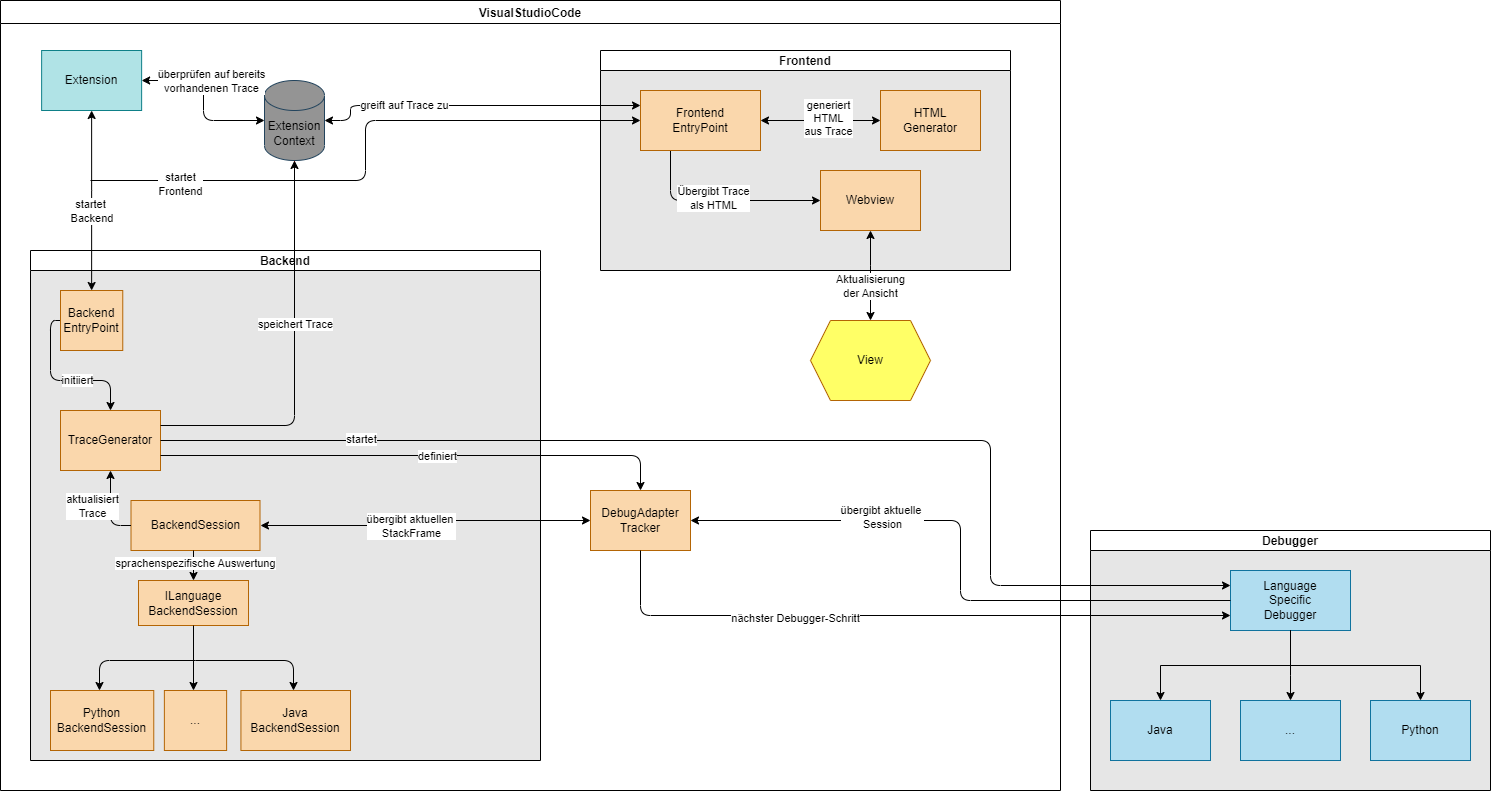

The diagram above was exported from draw.io. Its source (the exported page's mxGraphModel, read from the mxfile embedded in the PNG):
<mxGraphModel dx="1257" dy="2004" grid="1" gridSize="10" guides="1" tooltips="1" connect="1" arrows="1" fold="1" page="1" pageScale="1" pageWidth="827" pageHeight="1169" math="0" shadow="0">
  <root>
    <mxCell id="0" />
    <mxCell id="1" parent="0" />
    <mxCell id="43" value="VisualStudioCode" style="swimlane;startSize=23;swimlaneFillColor=none;" parent="1" vertex="1">
      <mxGeometry x="90" y="-50" width="1060" height="790" as="geometry" />
    </mxCell>
    <mxCell id="41" value="&lt;font&gt;Extension&lt;/font&gt;" style="whiteSpace=wrap;html=1;align=center;verticalAlign=middle;treeFolding=1;treeMoving=1;newEdgeStyle={&quot;edgeStyle&quot;:&quot;elbowEdgeStyle&quot;,&quot;startArrow&quot;:&quot;none&quot;,&quot;endArrow&quot;:&quot;none&quot;};fillColor=#b0e3e6;strokeColor=#0e8088;" parent="43" vertex="1">
      <mxGeometry x="41.129999999999995" y="50" width="100" height="60" as="geometry" />
    </mxCell>
    <mxCell id="31" value="Frontend" style="swimlane;startSize=20;horizontal=1;containerType=tree;newEdgeStyle={&quot;edgeStyle&quot;:&quot;elbowEdgeStyle&quot;,&quot;startArrow&quot;:&quot;none&quot;,&quot;endArrow&quot;:&quot;none&quot;};swimlaneFillColor=#E6E6E6;gradientColor=none;" parent="43" vertex="1">
      <mxGeometry x="600" y="50" width="410" height="220" as="geometry" />
    </mxCell>
    <mxCell id="120" style="edgeStyle=orthogonalEdgeStyle;rounded=1;html=1;startArrow=none;endArrow=classic;entryX=0;entryY=0.5;entryDx=0;entryDy=0;strokeColor=default;fontColor=#000000;endFill=1;exitX=0.25;exitY=1;exitDx=0;exitDy=0;" parent="31" source="34" target="119" edge="1">
      <mxGeometry relative="1" as="geometry" />
    </mxCell>
    <mxCell id="163" value="Übergibt Trace&lt;br&gt;als HTML" style="edgeLabel;html=1;align=center;verticalAlign=middle;resizable=0;points=[];" parent="120" vertex="1" connectable="0">
      <mxGeometry x="-0.0771" y="3" relative="1" as="geometry">
        <mxPoint as="offset" />
      </mxGeometry>
    </mxCell>
    <UserObject label="Frontend&lt;br&gt;EntryPoint" treeRoot="1" id="34">
      <mxCell style="whiteSpace=wrap;html=1;align=center;treeFolding=1;treeMoving=1;newEdgeStyle={&quot;edgeStyle&quot;:&quot;elbowEdgeStyle&quot;,&quot;startArrow&quot;:&quot;none&quot;,&quot;endArrow&quot;:&quot;none&quot;};fillColor=#fad7ac;strokeColor=#b46504;" parent="31" vertex="1">
        <mxGeometry x="40" y="40" width="120" height="60" as="geometry" />
      </mxCell>
    </UserObject>
    <mxCell id="119" value="Webview" style="whiteSpace=wrap;html=1;align=center;verticalAlign=middle;treeFolding=1;treeMoving=1;newEdgeStyle={&quot;edgeStyle&quot;:&quot;elbowEdgeStyle&quot;,&quot;startArrow&quot;:&quot;none&quot;,&quot;endArrow&quot;:&quot;none&quot;};fillColor=#fad7ac;strokeColor=#b46504;" parent="31" vertex="1">
      <mxGeometry x="220" y="120" width="100" height="60" as="geometry" />
    </mxCell>
    <mxCell id="35" value="HTML&lt;br&gt;Generator" style="whiteSpace=wrap;html=1;align=center;verticalAlign=middle;treeFolding=1;treeMoving=1;newEdgeStyle={&quot;edgeStyle&quot;:&quot;elbowEdgeStyle&quot;,&quot;startArrow&quot;:&quot;none&quot;,&quot;endArrow&quot;:&quot;none&quot;};fillColor=#fad7ac;strokeColor=#b46504;" parent="31" vertex="1">
      <mxGeometry x="280" y="40" width="100" height="60" as="geometry" />
    </mxCell>
    <mxCell id="32" value="" style="edgeStyle=elbowEdgeStyle;elbow=vertical;sourcePerimeterSpacing=0;targetPerimeterSpacing=0;startArrow=classic;endArrow=classic;rounded=0;curved=0;endFill=1;startFill=1;" parent="31" source="34" target="35" edge="1">
      <mxGeometry relative="1" as="geometry" />
    </mxCell>
    <mxCell id="156" value="generiert&lt;br&gt;HTML&lt;br&gt;aus Trace" style="edgeLabel;html=1;align=center;verticalAlign=middle;resizable=0;points=[];" parent="32" vertex="1" connectable="0">
      <mxGeometry x="0.1141" y="3" relative="1" as="geometry">
        <mxPoint as="offset" />
      </mxGeometry>
    </mxCell>
    <mxCell id="170" value="" style="edgeStyle=elbowEdgeStyle;html=1;elbow=horizontal;startArrow=none;endArrow=none;strokeColor=#FF0000;" parent="43" source="2" target="145" edge="1">
      <mxGeometry relative="1" as="geometry" />
    </mxCell>
    <mxCell id="2" value="Backend" style="swimlane;startSize=20;horizontal=1;containerType=tree;newEdgeStyle={&quot;edgeStyle&quot;:&quot;elbowEdgeStyle&quot;,&quot;startArrow&quot;:&quot;none&quot;,&quot;endArrow&quot;:&quot;none&quot;};gradientColor=none;swimlaneFillColor=#E6E6E6;" parent="43" vertex="1">
      <mxGeometry x="30" y="250" width="510" height="510" as="geometry" />
    </mxCell>
    <mxCell id="75" value="TraceGenerator" style="whiteSpace=wrap;html=1;align=center;verticalAlign=middle;treeFolding=1;treeMoving=1;newEdgeStyle={&quot;edgeStyle&quot;:&quot;elbowEdgeStyle&quot;,&quot;startArrow&quot;:&quot;none&quot;,&quot;endArrow&quot;:&quot;none&quot;};fillColor=#fad7ac;strokeColor=#b46504;container=1;" parent="2" vertex="1">
      <mxGeometry x="30" y="160" width="100" height="60" as="geometry" />
    </mxCell>
    <mxCell id="101" style="edgeStyle=orthogonalEdgeStyle;rounded=1;html=1;startArrow=none;endArrow=classic;fontColor=#000000;exitX=0;exitY=0.5;exitDx=0;exitDy=0;endFill=1;entryX=0.5;entryY=0;entryDx=0;entryDy=0;" parent="2" source="70" target="75" edge="1">
      <mxGeometry relative="1" as="geometry">
        <mxPoint x="80" y="160" as="targetPoint" />
      </mxGeometry>
    </mxCell>
    <mxCell id="165" value="initiiert" style="edgeLabel;html=1;align=center;verticalAlign=middle;resizable=0;points=[];" parent="101" vertex="1" connectable="0">
      <mxGeometry x="0.2" y="1" relative="1" as="geometry">
        <mxPoint as="offset" />
      </mxGeometry>
    </mxCell>
    <mxCell id="70" value="Backend&lt;br&gt;EntryPoint" style="whiteSpace=wrap;html=1;align=center;verticalAlign=middle;treeFolding=1;treeMoving=1;newEdgeStyle={&quot;edgeStyle&quot;:&quot;elbowEdgeStyle&quot;,&quot;startArrow&quot;:&quot;none&quot;,&quot;endArrow&quot;:&quot;none&quot;};fillColor=#fad7ac;strokeColor=#b46504;container=1;" parent="2" vertex="1">
      <mxGeometry x="29.995849056603788" y="40" width="62.264150943396224" height="60" as="geometry" />
    </mxCell>
    <mxCell id="96" value="" style="group" parent="2" vertex="1" connectable="0">
      <mxGeometry x="20" y="250" width="300" height="250" as="geometry" />
    </mxCell>
    <mxCell id="9" value="Java&lt;br&gt;BackendSession" style="whiteSpace=wrap;html=1;align=center;verticalAlign=middle;treeFolding=1;treeMoving=1;newEdgeStyle={&quot;edgeStyle&quot;:&quot;elbowEdgeStyle&quot;,&quot;startArrow&quot;:&quot;none&quot;,&quot;endArrow&quot;:&quot;none&quot;};fillColor=#fad7ac;strokeColor=#b46504;" parent="96" vertex="1">
      <mxGeometry x="190.43" y="190" width="109.57" height="60" as="geometry" />
    </mxCell>
    <mxCell id="6" value="Python&lt;br&gt;BackendSession" style="whiteSpace=wrap;html=1;align=center;verticalAlign=middle;treeFolding=1;treeMoving=1;newEdgeStyle={&quot;edgeStyle&quot;:&quot;elbowEdgeStyle&quot;,&quot;startArrow&quot;:&quot;none&quot;,&quot;endArrow&quot;:&quot;none&quot;};fillColor=#fad7ac;strokeColor=#b46504;" parent="96" vertex="1">
      <mxGeometry y="190" width="103.26" height="60" as="geometry" />
    </mxCell>
    <mxCell id="7" value="..." style="whiteSpace=wrap;html=1;align=center;verticalAlign=middle;treeFolding=1;treeMoving=1;newEdgeStyle={&quot;edgeStyle&quot;:&quot;elbowEdgeStyle&quot;,&quot;startArrow&quot;:&quot;none&quot;,&quot;endArrow&quot;:&quot;none&quot;};fillColor=#fad7ac;strokeColor=#b46504;" parent="96" vertex="1">
      <mxGeometry x="113.86698113207547" y="190" width="62.264150943396224" height="60" as="geometry" />
    </mxCell>
    <UserObject label="BackendSession" treeRoot="1" id="90">
      <mxCell style="whiteSpace=wrap;html=1;align=center;treeFolding=1;treeMoving=1;newEdgeStyle={&quot;edgeStyle&quot;:&quot;elbowEdgeStyle&quot;,&quot;startArrow&quot;:&quot;none&quot;,&quot;endArrow&quot;:&quot;none&quot;};fillColor=#fad7ac;strokeColor=#b46504;" parent="96" vertex="1">
        <mxGeometry x="80.5" width="129" height="50" as="geometry" />
      </mxCell>
    </UserObject>
    <mxCell id="91" value="ILanguage&lt;br&gt;BackendSession" style="whiteSpace=wrap;html=1;align=center;verticalAlign=middle;treeFolding=1;treeMoving=1;newEdgeStyle={&quot;edgeStyle&quot;:&quot;elbowEdgeStyle&quot;,&quot;startArrow&quot;:&quot;none&quot;,&quot;endArrow&quot;:&quot;none&quot;};fillColor=#fad7ac;strokeColor=#b46504;" parent="96" vertex="1">
      <mxGeometry x="88" y="80" width="110" height="45" as="geometry" />
    </mxCell>
    <mxCell id="92" style="edgeStyle=elbowEdgeStyle;rounded=1;html=1;startArrow=none;endArrow=classic;entryX=0.5;entryY=0;entryDx=0;entryDy=0;fontColor=#000000;endFill=1;" parent="96" source="90" target="91" edge="1">
      <mxGeometry relative="1" as="geometry" />
    </mxCell>
    <mxCell id="160" value="sprachenspezifische Auswertung" style="edgeLabel;html=1;align=center;verticalAlign=middle;resizable=0;points=[];" parent="92" vertex="1" connectable="0">
      <mxGeometry x="-0.1798" y="1" relative="1" as="geometry">
        <mxPoint as="offset" />
      </mxGeometry>
    </mxCell>
    <mxCell id="93" style="edgeStyle=elbowEdgeStyle;rounded=1;html=1;startArrow=none;endArrow=classic;entryX=0.5;entryY=0;entryDx=0;entryDy=0;fontColor=#000000;endFill=1;exitX=0.5;exitY=1;exitDx=0;exitDy=0;" parent="96" source="91" edge="1">
      <mxGeometry relative="1" as="geometry">
        <mxPoint x="58" y="-640" as="sourcePoint" />
        <mxPoint x="142.99905660377362" y="190" as="targetPoint" />
      </mxGeometry>
    </mxCell>
    <mxCell id="94" style="edgeStyle=elbowEdgeStyle;rounded=1;html=1;startArrow=none;endArrow=classic;entryX=0.5;entryY=0;entryDx=0;entryDy=0;endFill=1;" parent="96" edge="1">
      <mxGeometry relative="1" as="geometry">
        <mxPoint x="144.84905660377353" y="160" as="sourcePoint" />
        <mxPoint x="243.21499999999992" y="190" as="targetPoint" />
        <Array as="points">
          <mxPoint x="243" y="170" />
        </Array>
      </mxGeometry>
    </mxCell>
    <mxCell id="95" value="" style="edgeStyle=elbowEdgeStyle;sourcePerimeterSpacing=0;targetPerimeterSpacing=0;startArrow=none;endArrow=classic;rounded=1;entryX=0.5;entryY=0;entryDx=0;entryDy=0;endFill=1;" parent="96" edge="1">
      <mxGeometry relative="1" as="geometry">
        <mxPoint x="144.84905660377353" y="160" as="sourcePoint" />
        <mxPoint x="49.63000000000011" y="190" as="targetPoint" />
        <Array as="points">
          <mxPoint x="49" y="170" />
        </Array>
      </mxGeometry>
    </mxCell>
    <mxCell id="161" style="edgeStyle=orthogonalEdgeStyle;html=1;startArrow=none;endArrow=classic;exitX=0;exitY=0.5;exitDx=0;exitDy=0;entryX=0.5;entryY=1;entryDx=0;entryDy=0;endFill=1;" parent="2" source="90" target="75" edge="1">
      <mxGeometry relative="1" as="geometry" />
    </mxCell>
    <mxCell id="162" value="aktualisiert &lt;br&gt;Trace" style="edgeLabel;html=1;align=center;verticalAlign=middle;resizable=0;points=[];" parent="161" vertex="1" connectable="0">
      <mxGeometry x="0.0711" y="3" relative="1" as="geometry">
        <mxPoint x="-16" as="offset" />
      </mxGeometry>
    </mxCell>
    <mxCell id="116" style="edgeStyle=elbowEdgeStyle;rounded=1;html=1;startArrow=classic;endArrow=classic;entryX=0.5;entryY=0;entryDx=0;entryDy=0;strokeColor=default;fontColor=#000000;elbow=vertical;endFill=1;startFill=1;" parent="43" source="41" target="70" edge="1">
      <mxGeometry relative="1" as="geometry" />
    </mxCell>
    <mxCell id="149" value="startet&lt;br&gt;&amp;nbsp;Backend" style="edgeLabel;html=1;align=center;verticalAlign=middle;resizable=0;points=[];" parent="116" vertex="1" connectable="0">
      <mxGeometry x="-0.1922" y="-2" relative="1" as="geometry">
        <mxPoint y="27" as="offset" />
      </mxGeometry>
    </mxCell>
    <mxCell id="104" style="edgeStyle=elbowEdgeStyle;rounded=1;html=1;startArrow=classic;endArrow=classic;fontColor=#000000;endFill=1;exitX=0;exitY=0.5;exitDx=0;exitDy=0;startFill=1;" parent="43" source="38" edge="1">
      <mxGeometry relative="1" as="geometry">
        <mxPoint x="260" y="525" as="targetPoint" />
      </mxGeometry>
    </mxCell>
    <mxCell id="151" value="übergibt aktuellen&amp;nbsp;&lt;br&gt;StackFrame" style="edgeLabel;html=1;align=center;verticalAlign=middle;resizable=0;points=[];" parent="104" vertex="1" connectable="0">
      <mxGeometry x="0.2137" relative="1" as="geometry">
        <mxPoint x="18" as="offset" />
      </mxGeometry>
    </mxCell>
    <mxCell id="130" style="edgeStyle=elbowEdgeStyle;rounded=1;html=1;startArrow=classic;endArrow=classic;entryX=0.5;entryY=0;entryDx=0;entryDy=0;strokeColor=default;fontColor=#000000;startFill=1;endFill=1;exitX=0.5;exitY=1;exitDx=0;exitDy=0;" parent="43" source="119" target="144" edge="1">
      <mxGeometry relative="1" as="geometry">
        <mxPoint x="960" y="320" as="targetPoint" />
      </mxGeometry>
    </mxCell>
    <mxCell id="164" value="Aktualisierung&lt;br&gt;der Ansicht" style="edgeLabel;html=1;align=center;verticalAlign=middle;resizable=0;points=[];" parent="130" vertex="1" connectable="0">
      <mxGeometry x="0.2286" y="-1" relative="1" as="geometry">
        <mxPoint as="offset" />
      </mxGeometry>
    </mxCell>
    <mxCell id="131" style="edgeStyle=orthogonalEdgeStyle;html=1;startArrow=none;endArrow=classic;entryX=0.5;entryY=1;entryDx=0;entryDy=0;entryPerimeter=0;endFill=1;exitX=1;exitY=0.25;exitDx=0;exitDy=0;" parent="43" source="75" target="145" edge="1">
      <mxGeometry relative="1" as="geometry">
        <mxPoint x="160" y="410" as="sourcePoint" />
        <mxPoint x="324" y="140" as="targetPoint" />
      </mxGeometry>
    </mxCell>
    <mxCell id="150" value="speichert Trace" style="edgeLabel;html=1;align=center;verticalAlign=middle;resizable=0;points=[];" parent="131" vertex="1" connectable="0">
      <mxGeometry x="0.6864" y="-7" relative="1" as="geometry">
        <mxPoint x="-7" y="100" as="offset" />
      </mxGeometry>
    </mxCell>
    <mxCell id="144" value="View" style="shape=hexagon;perimeter=hexagonPerimeter2;whiteSpace=wrap;html=1;fixedSize=1;fillColor=#FFFF66;strokeColor=#b46504;" parent="43" vertex="1">
      <mxGeometry x="810" y="320" width="120" height="80" as="geometry" />
    </mxCell>
    <mxCell id="175" style="edgeStyle=orthogonalEdgeStyle;html=1;exitX=1;exitY=0.5;exitDx=0;exitDy=0;exitPerimeter=0;entryX=0;entryY=0.25;entryDx=0;entryDy=0;startArrow=classic;startFill=1;endArrow=classic;endFill=1;" edge="1" parent="43" source="145" target="34">
      <mxGeometry relative="1" as="geometry">
        <Array as="points">
          <mxPoint x="350" y="120" />
          <mxPoint x="350" y="105" />
        </Array>
      </mxGeometry>
    </mxCell>
    <mxCell id="176" value="greift auf Trace zu" style="edgeLabel;html=1;align=center;verticalAlign=middle;resizable=0;points=[];" vertex="1" connectable="0" parent="175">
      <mxGeometry x="-0.432" y="1" relative="1" as="geometry">
        <mxPoint as="offset" />
      </mxGeometry>
    </mxCell>
    <mxCell id="145" value="Extension&lt;br&gt;Context" style="shape=cylinder3;whiteSpace=wrap;html=1;boundedLbl=1;backgroundOutline=1;size=15;fillColor=#949494;strokeColor=#23445d;" parent="43" vertex="1">
      <mxGeometry x="264" y="80" width="60" height="80" as="geometry" />
    </mxCell>
    <mxCell id="38" value="DebugAdapter&lt;br&gt;Tracker" style="whiteSpace=wrap;html=1;align=center;verticalAlign=middle;treeFolding=1;treeMoving=1;newEdgeStyle={&quot;edgeStyle&quot;:&quot;elbowEdgeStyle&quot;,&quot;startArrow&quot;:&quot;none&quot;,&quot;endArrow&quot;:&quot;none&quot;};fillColor=#fad7ac;strokeColor=#b46504;" parent="43" vertex="1">
      <mxGeometry x="590" y="490" width="100" height="60" as="geometry" />
    </mxCell>
    <mxCell id="103" style="edgeStyle=orthogonalEdgeStyle;rounded=1;html=1;startArrow=none;endArrow=classic;entryX=0.5;entryY=0;entryDx=0;entryDy=0;fontColor=#000000;endFill=1;strokeColor=default;exitX=1;exitY=0.75;exitDx=0;exitDy=0;elbow=vertical;" parent="43" source="75" target="38" edge="1">
      <mxGeometry relative="1" as="geometry" />
    </mxCell>
    <mxCell id="158" value="definiert" style="edgeLabel;html=1;align=center;verticalAlign=middle;resizable=0;points=[];" parent="103" vertex="1" connectable="0">
      <mxGeometry x="-0.3975" relative="1" as="geometry">
        <mxPoint x="121" as="offset" />
      </mxGeometry>
    </mxCell>
    <mxCell id="173" style="edgeStyle=elbowEdgeStyle;html=1;startArrow=classic;endArrow=classic;exitX=1;exitY=0.5;exitDx=0;exitDy=0;entryX=0;entryY=0.5;entryDx=0;entryDy=0;entryPerimeter=0;startFill=1;endFill=1;" edge="1" parent="43" source="41" target="145">
      <mxGeometry relative="1" as="geometry" />
    </mxCell>
    <mxCell id="174" value="überprüfen auf bereits&lt;br&gt;vorhandenen Trace" style="edgeLabel;html=1;align=center;verticalAlign=middle;resizable=0;points=[];" vertex="1" connectable="0" parent="173">
      <mxGeometry x="-0.4736" y="1" relative="1" as="geometry">
        <mxPoint x="26" y="1" as="offset" />
      </mxGeometry>
    </mxCell>
    <mxCell id="57" value="Debugger" style="swimlane;startSize=20;horizontal=1;containerType=tree;newEdgeStyle={&quot;edgeStyle&quot;:&quot;elbowEdgeStyle&quot;,&quot;startArrow&quot;:&quot;none&quot;,&quot;endArrow&quot;:&quot;none&quot;};swimlaneFillColor=#E6E6E6;gradientColor=none;" parent="1" vertex="1">
      <mxGeometry x="1180" y="480" width="400" height="260" as="geometry" />
    </mxCell>
    <mxCell id="66" value="" style="group" parent="57" vertex="1" connectable="0">
      <mxGeometry x="20" y="40" width="360" height="190" as="geometry" />
    </mxCell>
    <UserObject label="Language&lt;br&gt;Specific&lt;br&gt;Debugger" treeRoot="1" id="60">
      <mxCell style="whiteSpace=wrap;html=1;align=center;treeFolding=1;treeMoving=1;newEdgeStyle={&quot;edgeStyle&quot;:&quot;elbowEdgeStyle&quot;,&quot;startArrow&quot;:&quot;none&quot;,&quot;endArrow&quot;:&quot;none&quot;};fillColor=#b1ddf0;strokeColor=#10739e;" parent="66" vertex="1">
        <mxGeometry x="120" width="120" height="60" as="geometry" />
      </mxCell>
    </UserObject>
    <mxCell id="61" value="Java" style="whiteSpace=wrap;html=1;align=center;verticalAlign=middle;treeFolding=1;treeMoving=1;newEdgeStyle={&quot;edgeStyle&quot;:&quot;elbowEdgeStyle&quot;,&quot;startArrow&quot;:&quot;none&quot;,&quot;endArrow&quot;:&quot;none&quot;};fillColor=#b1ddf0;strokeColor=#10739e;" parent="66" vertex="1">
      <mxGeometry y="130" width="100" height="60" as="geometry" />
    </mxCell>
    <mxCell id="58" value="" style="edgeStyle=elbowEdgeStyle;elbow=vertical;sourcePerimeterSpacing=0;targetPerimeterSpacing=0;startArrow=none;endArrow=classic;rounded=0;curved=0;endFill=1;" parent="66" source="60" target="61" edge="1">
      <mxGeometry relative="1" as="geometry" />
    </mxCell>
    <mxCell id="62" value="Python" style="whiteSpace=wrap;html=1;align=center;verticalAlign=middle;treeFolding=1;treeMoving=1;newEdgeStyle={&quot;edgeStyle&quot;:&quot;elbowEdgeStyle&quot;,&quot;startArrow&quot;:&quot;none&quot;,&quot;endArrow&quot;:&quot;none&quot;};fillColor=#b1ddf0;strokeColor=#10739e;" parent="66" vertex="1">
      <mxGeometry x="260" y="130" width="100" height="60" as="geometry" />
    </mxCell>
    <mxCell id="59" value="" style="edgeStyle=elbowEdgeStyle;elbow=vertical;sourcePerimeterSpacing=0;targetPerimeterSpacing=0;startArrow=none;endArrow=classic;rounded=0;curved=0;endFill=1;" parent="66" source="60" target="62" edge="1">
      <mxGeometry relative="1" as="geometry" />
    </mxCell>
    <mxCell id="63" value="..." style="whiteSpace=wrap;html=1;fillColor=#b1ddf0;strokeColor=#10739e;" parent="66" vertex="1">
      <mxGeometry x="130" y="130" width="100" height="60" as="geometry" />
    </mxCell>
    <mxCell id="64" style="edgeStyle=elbowEdgeStyle;rounded=1;html=1;startArrow=none;endArrow=classic;entryX=0.5;entryY=0;entryDx=0;entryDy=0;endFill=1;" parent="66" source="60" target="63" edge="1">
      <mxGeometry relative="1" as="geometry" />
    </mxCell>
    <mxCell id="110" style="edgeStyle=elbowEdgeStyle;rounded=1;html=1;startArrow=classic;endArrow=none;entryX=0;entryY=0.5;entryDx=0;entryDy=0;strokeColor=default;fontColor=#000000;exitX=1;exitY=0.5;exitDx=0;exitDy=0;startFill=1;" parent="1" source="38" target="60" edge="1">
      <mxGeometry relative="1" as="geometry" />
    </mxCell>
    <mxCell id="152" value="übergibt aktuelle&amp;nbsp;&lt;br&gt;Session" style="edgeLabel;html=1;align=center;verticalAlign=middle;resizable=0;points=[];" parent="110" vertex="1" connectable="0">
      <mxGeometry x="-0.3831" y="4" relative="1" as="geometry">
        <mxPoint as="offset" />
      </mxGeometry>
    </mxCell>
    <mxCell id="153" style="edgeStyle=orthogonalEdgeStyle;html=1;startArrow=none;endArrow=classic;entryX=0;entryY=0.75;entryDx=0;entryDy=0;exitX=0.5;exitY=1;exitDx=0;exitDy=0;endFill=1;" parent="1" source="38" target="60" edge="1">
      <mxGeometry relative="1" as="geometry" />
    </mxCell>
    <mxCell id="154" value="nächster Debugger-Schritt" style="edgeLabel;html=1;align=center;verticalAlign=middle;resizable=0;points=[];" parent="153" vertex="1" connectable="0">
      <mxGeometry x="-0.331" y="-2" relative="1" as="geometry">
        <mxPoint as="offset" />
      </mxGeometry>
    </mxCell>
    <mxCell id="127" style="edgeStyle=elbowEdgeStyle;rounded=1;html=1;startArrow=none;endArrow=classic;entryX=0;entryY=0.25;entryDx=0;entryDy=0;strokeColor=default;fontColor=#000000;endFill=1;exitX=1;exitY=0.5;exitDx=0;exitDy=0;" parent="1" source="75" target="60" edge="1">
      <mxGeometry relative="1" as="geometry">
        <mxPoint x="250" y="390" as="sourcePoint" />
        <Array as="points">
          <mxPoint x="1080" y="460" />
        </Array>
      </mxGeometry>
    </mxCell>
    <mxCell id="159" value="startet" style="edgeLabel;html=1;align=center;verticalAlign=middle;resizable=0;points=[];" parent="127" vertex="1" connectable="0">
      <mxGeometry x="-0.6716" y="2" relative="1" as="geometry">
        <mxPoint as="offset" />
      </mxGeometry>
    </mxCell>
    <mxCell id="171" style="edgeStyle=elbowEdgeStyle;html=1;startArrow=classic;endArrow=none;exitX=0;exitY=0.5;exitDx=0;exitDy=0;endFill=0;startFill=1;" edge="1" parent="1" source="34">
      <mxGeometry relative="1" as="geometry">
        <mxPoint x="180" y="130" as="targetPoint" />
      </mxGeometry>
    </mxCell>
    <mxCell id="172" value="startet&lt;br&gt;Frontend" style="edgeLabel;html=1;align=center;verticalAlign=middle;resizable=0;points=[];" vertex="1" connectable="0" parent="171">
      <mxGeometry x="0.7082" y="3" relative="1" as="geometry">
        <mxPoint as="offset" />
      </mxGeometry>
    </mxCell>
  </root>
</mxGraphModel>